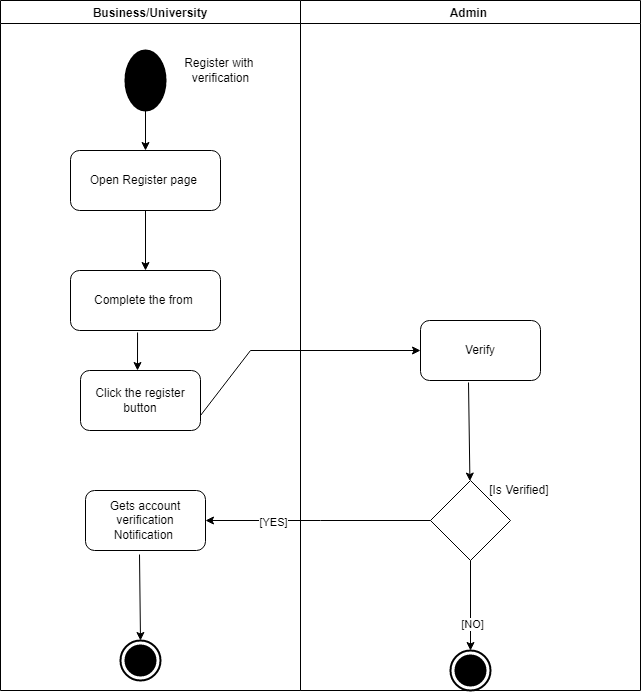

The diagram above was exported from draw.io. Its source (the exported page's mxGraphModel, read from the mxfile embedded in the PNG):
<mxGraphModel dx="1102" dy="582" grid="1" gridSize="10" guides="1" tooltips="1" connect="1" arrows="1" fold="1" page="1" pageScale="1" pageWidth="850" pageHeight="1100" math="0" shadow="0">
  <root>
    <mxCell id="0" />
    <mxCell id="1" parent="0" />
    <mxCell id="dP56DAcsaXbThpFREdyc-1" value="Business/University" style="swimlane;" vertex="1" parent="1">
      <mxGeometry x="570" y="180" width="300" height="690" as="geometry" />
    </mxCell>
    <mxCell id="dP56DAcsaXbThpFREdyc-2" value="Complete the from&amp;nbsp;" style="rounded=1;whiteSpace=wrap;html=1;" vertex="1" parent="dP56DAcsaXbThpFREdyc-1">
      <mxGeometry x="70" y="270" width="150" height="60" as="geometry" />
    </mxCell>
    <mxCell id="dP56DAcsaXbThpFREdyc-3" value="Open Register page&amp;nbsp;" style="rounded=1;whiteSpace=wrap;html=1;" vertex="1" parent="dP56DAcsaXbThpFREdyc-1">
      <mxGeometry x="70" y="150" width="150" height="60" as="geometry" />
    </mxCell>
    <mxCell id="dP56DAcsaXbThpFREdyc-4" value="" style="endArrow=classic;html=1;rounded=0;exitX=0.5;exitY=1;exitDx=0;exitDy=0;entryX=0.5;entryY=0;entryDx=0;entryDy=0;" edge="1" parent="dP56DAcsaXbThpFREdyc-1" source="dP56DAcsaXbThpFREdyc-3" target="dP56DAcsaXbThpFREdyc-2">
      <mxGeometry width="50" height="50" relative="1" as="geometry">
        <mxPoint x="330" y="240" as="sourcePoint" />
        <mxPoint x="350" y="300" as="targetPoint" />
      </mxGeometry>
    </mxCell>
    <mxCell id="dP56DAcsaXbThpFREdyc-5" value="" style="shape=ellipse;html=1;fillColor=#000000;strokeWidth=2;verticalLabelPosition=bottom;verticalAlignment=top;perimeter=ellipsePerimeter;" vertex="1" parent="dP56DAcsaXbThpFREdyc-1">
      <mxGeometry x="125" y="50" width="40" height="60" as="geometry" />
    </mxCell>
    <mxCell id="dP56DAcsaXbThpFREdyc-6" value="" style="endArrow=classic;html=1;rounded=0;exitX=0.5;exitY=1;exitDx=0;exitDy=0;" edge="1" parent="dP56DAcsaXbThpFREdyc-1" source="dP56DAcsaXbThpFREdyc-5">
      <mxGeometry width="50" height="50" relative="1" as="geometry">
        <mxPoint x="330" y="250" as="sourcePoint" />
        <mxPoint x="145" y="150" as="targetPoint" />
      </mxGeometry>
    </mxCell>
    <mxCell id="dP56DAcsaXbThpFREdyc-7" value="Gets account verification Notification&amp;nbsp;" style="rounded=1;whiteSpace=wrap;html=1;" vertex="1" parent="dP56DAcsaXbThpFREdyc-1">
      <mxGeometry x="85" y="490" width="120" height="60" as="geometry" />
    </mxCell>
    <mxCell id="dP56DAcsaXbThpFREdyc-8" value="" style="html=1;shape=mxgraph.sysml.actFinal;strokeWidth=2;verticalLabelPosition=bottom;verticalAlignment=top;" vertex="1" parent="dP56DAcsaXbThpFREdyc-1">
      <mxGeometry x="120" y="640" width="40" height="40" as="geometry" />
    </mxCell>
    <mxCell id="dP56DAcsaXbThpFREdyc-9" value="" style="endArrow=classic;html=1;rounded=0;exitX=0.45;exitY=1.067;exitDx=0;exitDy=0;exitPerimeter=0;entryX=0.5;entryY=0;entryDx=0;entryDy=0;entryPerimeter=0;" edge="1" parent="dP56DAcsaXbThpFREdyc-1" source="dP56DAcsaXbThpFREdyc-7" target="dP56DAcsaXbThpFREdyc-8">
      <mxGeometry width="50" height="50" relative="1" as="geometry">
        <mxPoint x="490" y="470" as="sourcePoint" />
        <mxPoint x="540" y="420" as="targetPoint" />
      </mxGeometry>
    </mxCell>
    <mxCell id="dP56DAcsaXbThpFREdyc-10" value="Admin " style="swimlane;" vertex="1" parent="1">
      <mxGeometry x="870" y="180" width="340" height="690" as="geometry" />
    </mxCell>
    <mxCell id="dP56DAcsaXbThpFREdyc-11" value="Verify" style="rounded=1;whiteSpace=wrap;html=1;" vertex="1" parent="dP56DAcsaXbThpFREdyc-10">
      <mxGeometry x="120" y="320" width="120" height="60" as="geometry" />
    </mxCell>
    <mxCell id="dP56DAcsaXbThpFREdyc-12" value="" style="rhombus;whiteSpace=wrap;html=1;" vertex="1" parent="dP56DAcsaXbThpFREdyc-10">
      <mxGeometry x="130" y="480" width="80" height="80" as="geometry" />
    </mxCell>
    <mxCell id="dP56DAcsaXbThpFREdyc-13" value="" style="html=1;shape=mxgraph.sysml.actFinal;strokeWidth=2;verticalLabelPosition=bottom;verticalAlignment=top;" vertex="1" parent="dP56DAcsaXbThpFREdyc-10">
      <mxGeometry x="150" y="650" width="40" height="40" as="geometry" />
    </mxCell>
    <mxCell id="dP56DAcsaXbThpFREdyc-14" value="" style="endArrow=classic;html=1;rounded=0;exitX=0.4;exitY=1.033;exitDx=0;exitDy=0;exitPerimeter=0;" edge="1" parent="dP56DAcsaXbThpFREdyc-10" source="dP56DAcsaXbThpFREdyc-11" target="dP56DAcsaXbThpFREdyc-12">
      <mxGeometry width="50" height="50" relative="1" as="geometry">
        <mxPoint x="190" y="480" as="sourcePoint" />
        <mxPoint x="240" y="430" as="targetPoint" />
      </mxGeometry>
    </mxCell>
    <mxCell id="dP56DAcsaXbThpFREdyc-15" value="" style="endArrow=classic;html=1;rounded=0;exitX=0.5;exitY=1;exitDx=0;exitDy=0;entryX=0.5;entryY=0;entryDx=0;entryDy=0;entryPerimeter=0;" edge="1" parent="dP56DAcsaXbThpFREdyc-10" source="dP56DAcsaXbThpFREdyc-12" target="dP56DAcsaXbThpFREdyc-13">
      <mxGeometry width="50" height="50" relative="1" as="geometry">
        <mxPoint x="190" y="480" as="sourcePoint" />
        <mxPoint x="240" y="430" as="targetPoint" />
        <Array as="points" />
      </mxGeometry>
    </mxCell>
    <mxCell id="dP56DAcsaXbThpFREdyc-16" value="[NO]" style="edgeLabel;html=1;align=center;verticalAlign=middle;resizable=0;points=[];" vertex="1" connectable="0" parent="dP56DAcsaXbThpFREdyc-15">
      <mxGeometry x="0.4" y="1" relative="1" as="geometry">
        <mxPoint as="offset" />
      </mxGeometry>
    </mxCell>
    <mxCell id="dP56DAcsaXbThpFREdyc-17" value="&lt;span&gt;Click the register button&lt;/span&gt;" style="rounded=1;whiteSpace=wrap;html=1;" vertex="1" parent="1">
      <mxGeometry x="650" y="550" width="120" height="60" as="geometry" />
    </mxCell>
    <mxCell id="dP56DAcsaXbThpFREdyc-18" value="" style="endArrow=classic;html=1;rounded=0;exitX=0.447;exitY=1.033;exitDx=0;exitDy=0;exitPerimeter=0;" edge="1" parent="1" source="dP56DAcsaXbThpFREdyc-2">
      <mxGeometry width="50" height="50" relative="1" as="geometry">
        <mxPoint x="1000" y="580" as="sourcePoint" />
        <mxPoint x="707" y="550" as="targetPoint" />
      </mxGeometry>
    </mxCell>
    <mxCell id="dP56DAcsaXbThpFREdyc-19" value="" style="endArrow=classic;html=1;rounded=0;exitX=0;exitY=0.5;exitDx=0;exitDy=0;entryX=1;entryY=0.5;entryDx=0;entryDy=0;" edge="1" parent="1" source="dP56DAcsaXbThpFREdyc-12" target="dP56DAcsaXbThpFREdyc-7">
      <mxGeometry width="50" height="50" relative="1" as="geometry">
        <mxPoint x="1060" y="660" as="sourcePoint" />
        <mxPoint x="1110" y="610" as="targetPoint" />
        <Array as="points">
          <mxPoint x="890" y="700" />
        </Array>
      </mxGeometry>
    </mxCell>
    <mxCell id="dP56DAcsaXbThpFREdyc-20" value="[YES]" style="edgeLabel;html=1;align=center;verticalAlign=middle;resizable=0;points=[];" vertex="1" connectable="0" parent="dP56DAcsaXbThpFREdyc-19">
      <mxGeometry x="0.4044" y="1" relative="1" as="geometry">
        <mxPoint as="offset" />
      </mxGeometry>
    </mxCell>
    <mxCell id="dP56DAcsaXbThpFREdyc-21" value="" style="endArrow=classic;html=1;rounded=0;exitX=1;exitY=0.75;exitDx=0;exitDy=0;entryX=0;entryY=0.5;entryDx=0;entryDy=0;" edge="1" parent="1" source="dP56DAcsaXbThpFREdyc-17" target="dP56DAcsaXbThpFREdyc-11">
      <mxGeometry width="50" height="50" relative="1" as="geometry">
        <mxPoint x="1060" y="660" as="sourcePoint" />
        <mxPoint x="1110" y="610" as="targetPoint" />
        <Array as="points">
          <mxPoint x="820" y="530" />
        </Array>
      </mxGeometry>
    </mxCell>
    <mxCell id="dP56DAcsaXbThpFREdyc-22" value="Register with&amp;nbsp;&lt;br&gt;verification" style="text;html=1;align=center;verticalAlign=middle;resizable=0;points=[];autosize=1;strokeColor=none;fillColor=none;" vertex="1" parent="1">
      <mxGeometry x="745" y="235" width="90" height="30" as="geometry" />
    </mxCell>
    <mxCell id="dP56DAcsaXbThpFREdyc-23" value="&amp;nbsp; &amp;nbsp; &amp;nbsp;[Is Verified]" style="text;html=1;align=center;verticalAlign=middle;resizable=0;points=[];autosize=1;strokeColor=none;fillColor=none;" vertex="1" parent="1">
      <mxGeometry x="1035" y="660" width="90" height="20" as="geometry" />
    </mxCell>
  </root>
</mxGraphModel>